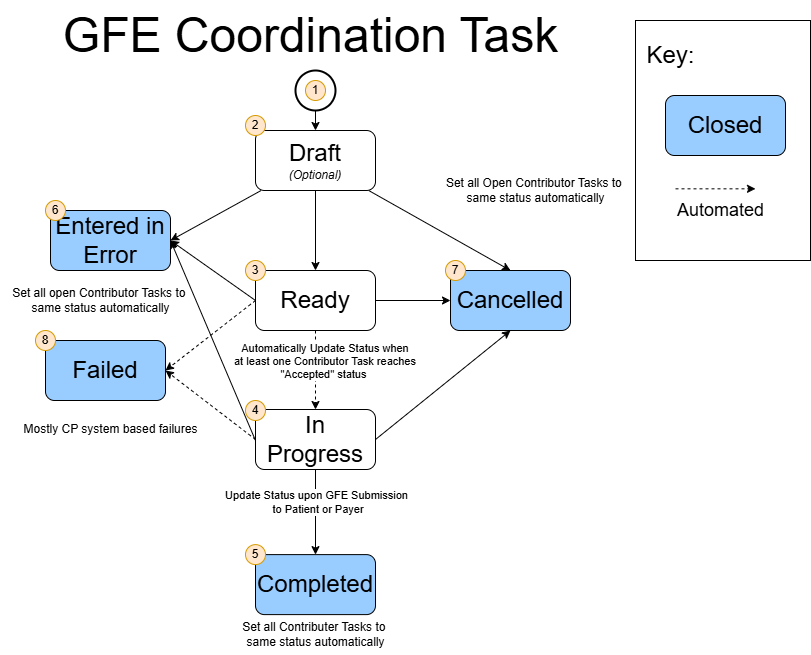

The diagram above was exported from draw.io. Its source (the exported page's mxGraphModel, read from the mxfile embedded in the PNG):
<mxGraphModel dx="1669" dy="816" grid="1" gridSize="10" guides="1" tooltips="1" connect="1" arrows="1" fold="1" page="1" pageScale="1" pageWidth="850" pageHeight="1100" math="0" shadow="0">
  <root>
    <mxCell id="swPmOdLm4ID4OcboS-Yy-0" />
    <mxCell id="swPmOdLm4ID4OcboS-Yy-1" parent="swPmOdLm4ID4OcboS-Yy-0" />
    <mxCell id="swPmOdLm4ID4OcboS-Yy-2" value="" style="rounded=0;whiteSpace=wrap;html=1;" vertex="1" parent="swPmOdLm4ID4OcboS-Yy-1">
      <mxGeometry x="660" y="30" width="175" height="240" as="geometry" />
    </mxCell>
    <mxCell id="swPmOdLm4ID4OcboS-Yy-3" style="edgeStyle=none;rounded=0;orthogonalLoop=1;jettySize=auto;html=1;exitX=0.5;exitY=1;exitDx=0;exitDy=0;exitPerimeter=0;entryX=0.5;entryY=0;entryDx=0;entryDy=0;" edge="1" parent="swPmOdLm4ID4OcboS-Yy-1" source="swPmOdLm4ID4OcboS-Yy-4" target="swPmOdLm4ID4OcboS-Yy-8">
      <mxGeometry relative="1" as="geometry" />
    </mxCell>
    <mxCell id="swPmOdLm4ID4OcboS-Yy-4" value="" style="strokeWidth=2;html=1;shape=mxgraph.flowchart.start_2;whiteSpace=wrap;" vertex="1" parent="swPmOdLm4ID4OcboS-Yy-1">
      <mxGeometry x="320" y="80" width="40" height="40" as="geometry" />
    </mxCell>
    <mxCell id="swPmOdLm4ID4OcboS-Yy-5" value="" style="edgeStyle=orthogonalEdgeStyle;rounded=0;orthogonalLoop=1;jettySize=auto;html=1;strokeColor=#000000;" edge="1" parent="swPmOdLm4ID4OcboS-Yy-1" source="swPmOdLm4ID4OcboS-Yy-8" target="swPmOdLm4ID4OcboS-Yy-13">
      <mxGeometry relative="1" as="geometry">
        <mxPoint x="400" y="393" as="targetPoint" />
        <mxPoint as="offset" />
      </mxGeometry>
    </mxCell>
    <mxCell id="swPmOdLm4ID4OcboS-Yy-6" style="rounded=0;orthogonalLoop=1;jettySize=auto;html=1;entryX=0.5;entryY=0;entryDx=0;entryDy=0;" edge="1" parent="swPmOdLm4ID4OcboS-Yy-1" source="swPmOdLm4ID4OcboS-Yy-8" target="swPmOdLm4ID4OcboS-Yy-17">
      <mxGeometry relative="1" as="geometry" />
    </mxCell>
    <mxCell id="swPmOdLm4ID4OcboS-Yy-7" style="rounded=0;orthogonalLoop=1;jettySize=auto;html=1;entryX=1;entryY=0.5;entryDx=0;entryDy=0;" edge="1" parent="swPmOdLm4ID4OcboS-Yy-1" source="swPmOdLm4ID4OcboS-Yy-8" target="swPmOdLm4ID4OcboS-Yy-18">
      <mxGeometry relative="1" as="geometry">
        <mxPoint x="390" y="273" as="sourcePoint" />
      </mxGeometry>
    </mxCell>
    <mxCell id="swPmOdLm4ID4OcboS-Yy-8" value="&lt;font style=&quot;&quot;&gt;&lt;span style=&quot;font-size: 24px;&quot;&gt;Draft&lt;/span&gt;&lt;br&gt;&lt;i style=&quot;&quot;&gt;&lt;font style=&quot;font-size: 12px;&quot;&gt;(Optional)&lt;/font&gt;&lt;/i&gt;&lt;/font&gt;" style="rounded=1;whiteSpace=wrap;html=1;" vertex="1" parent="swPmOdLm4ID4OcboS-Yy-1">
      <mxGeometry x="280" y="140" width="120" height="60" as="geometry" />
    </mxCell>
    <mxCell id="swPmOdLm4ID4OcboS-Yy-9" style="edgeStyle=orthogonalEdgeStyle;rounded=0;orthogonalLoop=1;jettySize=auto;html=1;exitX=0.5;exitY=1;exitDx=0;exitDy=0;entryX=0.5;entryY=0;entryDx=0;entryDy=0;strokeColor=#000000;dashed=1;" edge="1" parent="swPmOdLm4ID4OcboS-Yy-1" source="swPmOdLm4ID4OcboS-Yy-13" target="swPmOdLm4ID4OcboS-Yy-16">
      <mxGeometry relative="1" as="geometry" />
    </mxCell>
    <mxCell id="swPmOdLm4ID4OcboS-Yy-10" value="Automatically Update Status when&amp;nbsp;&lt;br&gt;at least one Contributor Task reaches&amp;nbsp;&lt;div&gt;&quot;Accepted&quot; status&amp;nbsp;&amp;nbsp;&lt;/div&gt;" style="edgeLabel;html=1;align=center;verticalAlign=middle;resizable=0;points=[];" connectable="0" vertex="1" parent="swPmOdLm4ID4OcboS-Yy-9">
      <mxGeometry x="0.0189" relative="1" as="geometry">
        <mxPoint x="10" y="-10" as="offset" />
      </mxGeometry>
    </mxCell>
    <mxCell id="swPmOdLm4ID4OcboS-Yy-11" style="edgeStyle=none;rounded=0;orthogonalLoop=1;jettySize=auto;html=1;exitX=1;exitY=0.5;exitDx=0;exitDy=0;entryX=0;entryY=0.5;entryDx=0;entryDy=0;" edge="1" parent="swPmOdLm4ID4OcboS-Yy-1" source="swPmOdLm4ID4OcboS-Yy-13" target="swPmOdLm4ID4OcboS-Yy-17">
      <mxGeometry relative="1" as="geometry" />
    </mxCell>
    <mxCell id="swPmOdLm4ID4OcboS-Yy-12" style="rounded=0;orthogonalLoop=1;jettySize=auto;html=1;entryX=1;entryY=0.5;entryDx=0;entryDy=0;exitX=0;exitY=0.5;exitDx=0;exitDy=0;" edge="1" parent="swPmOdLm4ID4OcboS-Yy-1" source="swPmOdLm4ID4OcboS-Yy-13" target="swPmOdLm4ID4OcboS-Yy-18">
      <mxGeometry relative="1" as="geometry" />
    </mxCell>
    <mxCell id="swPmOdLm4ID4OcboS-Yy-13" value="&lt;font style=&quot;font-size: 24px;&quot;&gt;Ready&lt;/font&gt;" style="rounded=1;whiteSpace=wrap;html=1;" vertex="1" parent="swPmOdLm4ID4OcboS-Yy-1">
      <mxGeometry x="280" y="280" width="120" height="60" as="geometry" />
    </mxCell>
    <mxCell id="swPmOdLm4ID4OcboS-Yy-14" style="edgeStyle=orthogonalEdgeStyle;rounded=0;orthogonalLoop=1;jettySize=auto;html=1;exitX=0.5;exitY=1;exitDx=0;exitDy=0;entryX=0.5;entryY=0;entryDx=0;entryDy=0;fillColor=#FF0000;strokeColor=#000000;" edge="1" parent="swPmOdLm4ID4OcboS-Yy-1" source="swPmOdLm4ID4OcboS-Yy-16" target="swPmOdLm4ID4OcboS-Yy-19">
      <mxGeometry relative="1" as="geometry" />
    </mxCell>
    <mxCell id="swPmOdLm4ID4OcboS-Yy-15" value="Update Status upon GFE Submission&lt;div&gt;&amp;nbsp;to Patient or Payer&lt;/div&gt;" style="edgeLabel;html=1;align=center;verticalAlign=middle;resizable=0;points=[];" connectable="0" vertex="1" parent="swPmOdLm4ID4OcboS-Yy-14">
      <mxGeometry x="-0.2598" y="1" relative="1" as="geometry">
        <mxPoint x="-1" y="1" as="offset" />
      </mxGeometry>
    </mxCell>
    <mxCell id="swPmOdLm4ID4OcboS-Yy-16" value="&lt;font style=&quot;font-size: 24px;&quot;&gt;In Progress&lt;/font&gt;" style="rounded=1;whiteSpace=wrap;html=1;" vertex="1" parent="swPmOdLm4ID4OcboS-Yy-1">
      <mxGeometry x="280" y="419" width="120" height="60" as="geometry" />
    </mxCell>
    <mxCell id="swPmOdLm4ID4OcboS-Yy-17" value="&lt;font style=&quot;font-size: 24px;&quot;&gt;Cancelled&lt;/font&gt;" style="rounded=1;whiteSpace=wrap;html=1;fillColor=#99CCFF;strokeColor=#000000;" vertex="1" parent="swPmOdLm4ID4OcboS-Yy-1">
      <mxGeometry x="475" y="280" width="120" height="60" as="geometry" />
    </mxCell>
    <mxCell id="swPmOdLm4ID4OcboS-Yy-18" value="&lt;font style=&quot;font-size: 24px;&quot;&gt;Entered in Error&lt;/font&gt;" style="rounded=1;whiteSpace=wrap;html=1;fillColor=#99CCFF;strokeColor=#000000;" vertex="1" parent="swPmOdLm4ID4OcboS-Yy-1">
      <mxGeometry x="75" y="220" width="120" height="60" as="geometry" />
    </mxCell>
    <mxCell id="swPmOdLm4ID4OcboS-Yy-19" value="&lt;font style=&quot;font-size: 24px;&quot;&gt;Completed&lt;/font&gt;" style="rounded=1;whiteSpace=wrap;html=1;fillColor=#99CCFF;strokeColor=#000000;" vertex="1" parent="swPmOdLm4ID4OcboS-Yy-1">
      <mxGeometry x="280" y="564.11" width="120" height="60" as="geometry" />
    </mxCell>
    <mxCell id="swPmOdLm4ID4OcboS-Yy-20" value="&lt;font style=&quot;font-size: 24px;&quot;&gt;Failed&lt;/font&gt;" style="rounded=1;whiteSpace=wrap;html=1;fillColor=#99CCFF;strokeColor=#000000;" vertex="1" parent="swPmOdLm4ID4OcboS-Yy-1">
      <mxGeometry x="70" y="350" width="120" height="60" as="geometry" />
    </mxCell>
    <mxCell id="swPmOdLm4ID4OcboS-Yy-21" value="&lt;font style=&quot;font-size: 48px;&quot;&gt;GFE Coordination Task&lt;/font&gt;" style="text;html=1;align=center;verticalAlign=middle;resizable=0;points=[];autosize=1;strokeColor=none;fillColor=none;" vertex="1" parent="swPmOdLm4ID4OcboS-Yy-1">
      <mxGeometry x="75" y="10" width="520" height="70" as="geometry" />
    </mxCell>
    <mxCell id="swPmOdLm4ID4OcboS-Yy-22" value="&lt;font style=&quot;font-size: 24px;&quot;&gt;Closed&lt;/font&gt;" style="rounded=1;whiteSpace=wrap;html=1;fillColor=#99CCFF;strokeColor=#000000;" vertex="1" parent="swPmOdLm4ID4OcboS-Yy-1">
      <mxGeometry x="690" y="105" width="120" height="60" as="geometry" />
    </mxCell>
    <mxCell id="swPmOdLm4ID4OcboS-Yy-23" value="&lt;font style=&quot;font-size: 24px;&quot;&gt;Key:&lt;/font&gt;" style="text;html=1;align=center;verticalAlign=middle;resizable=0;points=[];autosize=1;strokeColor=none;fillColor=none;" vertex="1" parent="swPmOdLm4ID4OcboS-Yy-1">
      <mxGeometry x="660" y="45" width="70" height="40" as="geometry" />
    </mxCell>
    <mxCell id="swPmOdLm4ID4OcboS-Yy-36" style="rounded=0;orthogonalLoop=1;jettySize=auto;html=1;exitX=0.5;exitY=1;exitDx=0;exitDy=0;fillColor=#FF0000;strokeColor=#000000;dashed=1;" edge="1" parent="swPmOdLm4ID4OcboS-Yy-1">
      <mxGeometry relative="1" as="geometry">
        <mxPoint x="700" y="198.33000000000004" as="sourcePoint" />
        <mxPoint x="780" y="198.33000000000004" as="targetPoint" />
      </mxGeometry>
    </mxCell>
    <mxCell id="swPmOdLm4ID4OcboS-Yy-37" value="&lt;span style=&quot;font-size: 18px;&quot;&gt;Automated&lt;/span&gt;" style="text;html=1;align=center;verticalAlign=middle;resizable=0;points=[];autosize=1;strokeColor=none;fillColor=none;" vertex="1" parent="swPmOdLm4ID4OcboS-Yy-1">
      <mxGeometry x="690" y="200" width="110" height="40" as="geometry" />
    </mxCell>
    <mxCell id="swPmOdLm4ID4OcboS-Yy-38" value="Set all Open Contributor Tasks to&amp;nbsp;&lt;div&gt;same status automatically&lt;/div&gt;" style="text;html=1;align=center;verticalAlign=middle;resizable=0;points=[];autosize=1;strokeColor=none;fillColor=none;" vertex="1" parent="swPmOdLm4ID4OcboS-Yy-1">
      <mxGeometry x="460" y="180" width="200" height="40" as="geometry" />
    </mxCell>
    <mxCell id="swPmOdLm4ID4OcboS-Yy-39" value="Set all open Contributor Tasks to&amp;nbsp;&lt;div&gt;same status automatically&lt;/div&gt;" style="text;html=1;align=center;verticalAlign=middle;resizable=0;points=[];autosize=1;strokeColor=none;fillColor=none;" vertex="1" parent="swPmOdLm4ID4OcboS-Yy-1">
      <mxGeometry x="25" y="290" width="200" height="40" as="geometry" />
    </mxCell>
    <mxCell id="swPmOdLm4ID4OcboS-Yy-40" value="Set all Contributer Tasks to&amp;nbsp;&lt;div&gt;same status automatically&lt;/div&gt;" style="text;html=1;align=center;verticalAlign=middle;resizable=0;points=[];autosize=1;strokeColor=none;fillColor=none;" vertex="1" parent="swPmOdLm4ID4OcboS-Yy-1">
      <mxGeometry x="255" y="624.11" width="170" height="40" as="geometry" />
    </mxCell>
    <mxCell id="swPmOdLm4ID4OcboS-Yy-44" style="rounded=0;orthogonalLoop=1;jettySize=auto;html=1;entryX=1;entryY=0.5;entryDx=0;entryDy=0;exitX=0;exitY=0.5;exitDx=0;exitDy=0;dashed=1;" edge="1" parent="swPmOdLm4ID4OcboS-Yy-1" source="swPmOdLm4ID4OcboS-Yy-16" target="swPmOdLm4ID4OcboS-Yy-20">
      <mxGeometry relative="1" as="geometry">
        <mxPoint x="290" y="320" as="sourcePoint" />
        <mxPoint x="210" y="373" as="targetPoint" />
      </mxGeometry>
    </mxCell>
    <mxCell id="swPmOdLm4ID4OcboS-Yy-45" style="rounded=0;orthogonalLoop=1;jettySize=auto;html=1;entryX=1;entryY=0.5;entryDx=0;entryDy=0;" edge="1" parent="swPmOdLm4ID4OcboS-Yy-1" target="swPmOdLm4ID4OcboS-Yy-18">
      <mxGeometry relative="1" as="geometry">
        <mxPoint x="280" y="450" as="sourcePoint" />
        <mxPoint x="210" y="494" as="targetPoint" />
      </mxGeometry>
    </mxCell>
    <mxCell id="swPmOdLm4ID4OcboS-Yy-46" style="rounded=0;orthogonalLoop=1;jettySize=auto;html=1;exitX=0;exitY=0.5;exitDx=0;exitDy=0;dashed=1;entryX=1;entryY=0.5;entryDx=0;entryDy=0;" edge="1" parent="swPmOdLm4ID4OcboS-Yy-1" source="swPmOdLm4ID4OcboS-Yy-13" target="swPmOdLm4ID4OcboS-Yy-20">
      <mxGeometry relative="1" as="geometry">
        <mxPoint x="290" y="320" as="sourcePoint" />
        <mxPoint x="200" y="450" as="targetPoint" />
      </mxGeometry>
    </mxCell>
    <mxCell id="swPmOdLm4ID4OcboS-Yy-48" style="rounded=0;orthogonalLoop=1;jettySize=auto;html=1;entryX=0.5;entryY=1;entryDx=0;entryDy=0;exitX=1;exitY=0.5;exitDx=0;exitDy=0;" edge="1" parent="swPmOdLm4ID4OcboS-Yy-1" source="swPmOdLm4ID4OcboS-Yy-16" target="swPmOdLm4ID4OcboS-Yy-17">
      <mxGeometry relative="1" as="geometry">
        <mxPoint x="290" y="459" as="sourcePoint" />
        <mxPoint x="210" y="494" as="targetPoint" />
      </mxGeometry>
    </mxCell>
    <mxCell id="swPmOdLm4ID4OcboS-Yy-49" value="Mostly CP system based failures" style="text;html=1;align=center;verticalAlign=middle;resizable=0;points=[];autosize=1;strokeColor=none;fillColor=none;" vertex="1" parent="swPmOdLm4ID4OcboS-Yy-1">
      <mxGeometry x="35" y="424" width="200" height="30" as="geometry" />
    </mxCell>
    <mxCell id="swPmOdLm4ID4OcboS-Yy-50" value="2" style="ellipse;whiteSpace=wrap;html=1;fillColor=#ffe6cc;strokeColor=#d79b00;" vertex="1" parent="swPmOdLm4ID4OcboS-Yy-1">
      <mxGeometry x="270" y="125" width="20" height="20" as="geometry" />
    </mxCell>
    <mxCell id="swPmOdLm4ID4OcboS-Yy-51" value="3" style="ellipse;whiteSpace=wrap;html=1;fillColor=#ffe6cc;strokeColor=#d79b00;" vertex="1" parent="swPmOdLm4ID4OcboS-Yy-1">
      <mxGeometry x="270" y="270" width="20" height="20" as="geometry" />
    </mxCell>
    <mxCell id="swPmOdLm4ID4OcboS-Yy-52" value="4" style="ellipse;whiteSpace=wrap;html=1;fillColor=#ffe6cc;strokeColor=#d79b00;" vertex="1" parent="swPmOdLm4ID4OcboS-Yy-1">
      <mxGeometry x="270" y="410" width="20" height="20" as="geometry" />
    </mxCell>
    <mxCell id="swPmOdLm4ID4OcboS-Yy-53" value="5" style="ellipse;whiteSpace=wrap;html=1;fillColor=#ffe6cc;strokeColor=#d79b00;" vertex="1" parent="swPmOdLm4ID4OcboS-Yy-1">
      <mxGeometry x="270" y="554.11" width="20" height="20" as="geometry" />
    </mxCell>
    <mxCell id="swPmOdLm4ID4OcboS-Yy-54" value="6" style="ellipse;whiteSpace=wrap;html=1;fillColor=#ffe6cc;strokeColor=#d79b00;" vertex="1" parent="swPmOdLm4ID4OcboS-Yy-1">
      <mxGeometry x="70" y="210" width="20" height="20" as="geometry" />
    </mxCell>
    <mxCell id="swPmOdLm4ID4OcboS-Yy-55" value="8" style="ellipse;whiteSpace=wrap;html=1;fillColor=#ffe6cc;strokeColor=#d79b00;" vertex="1" parent="swPmOdLm4ID4OcboS-Yy-1">
      <mxGeometry x="60" y="340" width="20" height="20" as="geometry" />
    </mxCell>
    <mxCell id="swPmOdLm4ID4OcboS-Yy-56" value="1" style="ellipse;whiteSpace=wrap;html=1;fillColor=#ffe6cc;strokeColor=#d79b00;" vertex="1" parent="swPmOdLm4ID4OcboS-Yy-1">
      <mxGeometry x="330" y="90" width="20" height="20" as="geometry" />
    </mxCell>
    <mxCell id="swPmOdLm4ID4OcboS-Yy-57" value="7" style="ellipse;whiteSpace=wrap;html=1;fillColor=#ffe6cc;strokeColor=#d79b00;" vertex="1" parent="swPmOdLm4ID4OcboS-Yy-1">
      <mxGeometry x="470" y="270" width="20" height="20" as="geometry" />
    </mxCell>
  </root>
</mxGraphModel>